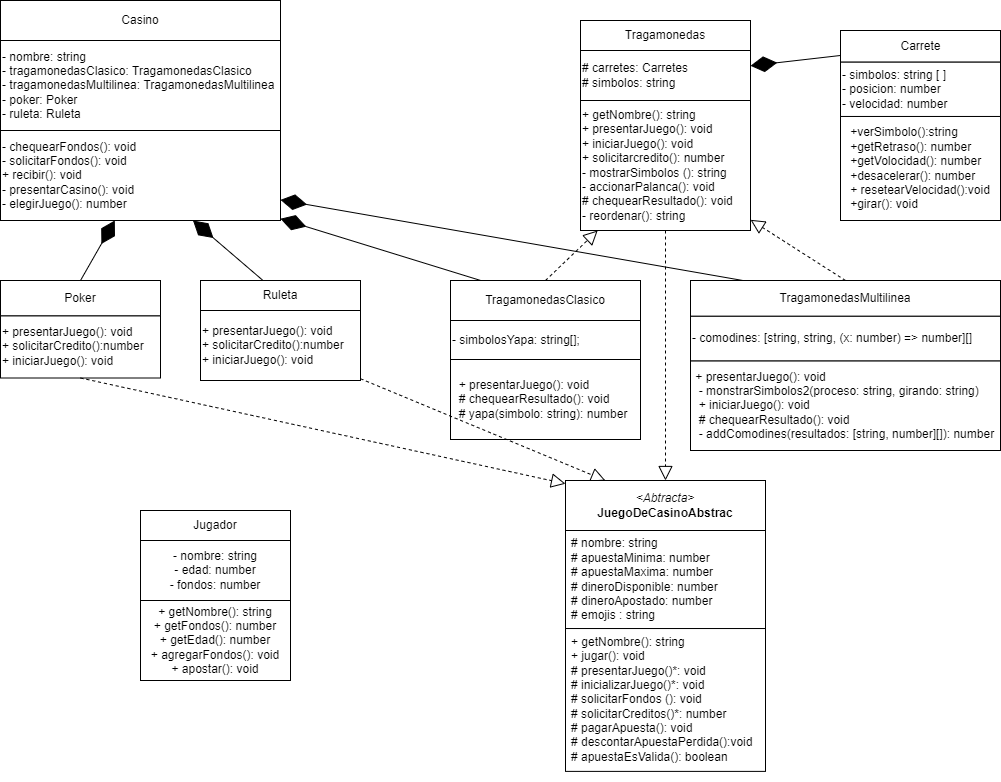

The diagram above was exported from draw.io. Its source (the exported page's mxGraphModel, read from the mxfile embedded in the PNG):
<mxGraphModel dx="1159" dy="514" grid="1" gridSize="10" guides="1" tooltips="1" connect="1" arrows="1" fold="1" page="1" pageScale="1" pageWidth="1100" pageHeight="850" background="none" math="0" shadow="0">
  <root>
    <mxCell id="0" />
    <mxCell id="1" parent="0" />
    <mxCell id="11" value="" style="group;fillColor=default;" parent="1" vertex="1" connectable="0">
      <mxGeometry x="730" y="300" width="310" height="170" as="geometry" />
    </mxCell>
    <mxCell id="8" value="TragamonedasMultilinea" style="rounded=0;whiteSpace=wrap;html=1;" parent="11" vertex="1">
      <mxGeometry width="310" height="35.78947368421052" as="geometry" />
    </mxCell>
    <mxCell id="9" value="- comodines: [string, string, (x: number) =&amp;gt; number][]" style="whiteSpace=wrap;html=1;align=left;" parent="11" vertex="1">
      <mxGeometry y="35.78947368421052" width="310" height="44.73684210526315" as="geometry" />
    </mxCell>
    <mxCell id="10" value="&lt;div&gt;&amp;nbsp;+ presentarJuego(): void&lt;/div&gt;&lt;div&gt;&amp;nbsp; - monstrarSimbolos2(proceso: string, girando: string)&lt;/div&gt;&lt;div&gt;&amp;nbsp; + iniciarJuego(): void&lt;/div&gt;&lt;div&gt;&amp;nbsp; # chequearResultado(): void&lt;/div&gt;&lt;div&gt;&amp;nbsp; - addComodines(resultados: [string, number][]): number&lt;/div&gt;" style="whiteSpace=wrap;html=1;align=left;" parent="11" vertex="1">
      <mxGeometry y="80.52631578947367" width="310" height="89.4736842105263" as="geometry" />
    </mxCell>
    <mxCell id="16" value="" style="group" parent="1" vertex="1" connectable="0">
      <mxGeometry x="240" y="300" width="160" height="100" as="geometry" />
    </mxCell>
    <mxCell id="19" value="" style="group" parent="16" vertex="1" connectable="0">
      <mxGeometry width="160" height="100" as="geometry" />
    </mxCell>
    <mxCell id="12" value="Ruleta" style="rounded=0;whiteSpace=wrap;html=1;" parent="19" vertex="1">
      <mxGeometry width="160" height="30" as="geometry" />
    </mxCell>
    <mxCell id="13" value="+ presentarJuego(): void&lt;br&gt;+ solicitarCredito():number&lt;br&gt;+ iniciarJuego(): void" style="whiteSpace=wrap;html=1;align=left;" parent="19" vertex="1">
      <mxGeometry y="30" width="160" height="70" as="geometry" />
    </mxCell>
    <mxCell id="18" value="" style="group" parent="1" vertex="1" connectable="0">
      <mxGeometry x="40" y="300" width="160" height="97.5" as="geometry" />
    </mxCell>
    <mxCell id="14" value="Poker" style="rounded=0;whiteSpace=wrap;html=1;" parent="18" vertex="1">
      <mxGeometry width="160" height="35.45454545454545" as="geometry" />
    </mxCell>
    <mxCell id="17" value="+ presentarJuego(): void&lt;br&gt;+ solicitarCredito():number&lt;br&gt;+ iniciarJuego(): void" style="whiteSpace=wrap;html=1;align=left;" parent="18" vertex="1">
      <mxGeometry y="35.45454545454545" width="160" height="62.04545454545455" as="geometry" />
    </mxCell>
    <mxCell id="20" value="" style="group;fillColor=default;" parent="1" vertex="1" connectable="0">
      <mxGeometry x="490" y="300" width="190" height="159" as="geometry" />
    </mxCell>
    <mxCell id="5" value="TragamonedasClasico" style="rounded=0;whiteSpace=wrap;html=1;" parent="20" vertex="1">
      <mxGeometry width="190" height="40" as="geometry" />
    </mxCell>
    <mxCell id="6" value="- simbolosYapa: string[];" style="whiteSpace=wrap;html=1;align=left;" parent="20" vertex="1">
      <mxGeometry y="40" width="190" height="39" as="geometry" />
    </mxCell>
    <mxCell id="7" value="&lt;div&gt;&amp;nbsp; + presentarJuego(): void&amp;nbsp;&lt;/div&gt;&lt;div&gt;&amp;nbsp; # chequearResultado(): void&lt;/div&gt;&lt;div&gt;&amp;nbsp; # yapa(simbolo: string): number&lt;/div&gt;" style="rounded=0;whiteSpace=wrap;html=1;align=left;" parent="20" vertex="1">
      <mxGeometry y="79" width="190" height="80" as="geometry" />
    </mxCell>
    <mxCell id="22" value="" style="group" parent="1" vertex="1" connectable="0">
      <mxGeometry x="880" y="50" width="160" height="190" as="geometry" />
    </mxCell>
    <mxCell id="2" value="Carrete" style="html=1;" parent="22" vertex="1">
      <mxGeometry width="160" height="31.66666666666666" as="geometry" />
    </mxCell>
    <mxCell id="3" value="&lt;div style=&quot;text-align: left;&quot;&gt;&lt;span style=&quot;background-color: initial;&quot;&gt;+verSimbolo():string&lt;/span&gt;&lt;/div&gt;&lt;div style=&quot;text-align: left;&quot;&gt;&lt;span style=&quot;background-color: initial;&quot;&gt;+getRetraso(): number&lt;/span&gt;&lt;/div&gt;&lt;div style=&quot;text-align: left;&quot;&gt;&lt;span style=&quot;background-color: initial;&quot;&gt;+getVolocidad(): number&lt;/span&gt;&lt;/div&gt;&lt;div style=&quot;text-align: left;&quot;&gt;&lt;span style=&quot;background-color: initial;&quot;&gt;+desacelerar(): number&lt;/span&gt;&lt;/div&gt;&lt;div style=&quot;text-align: left;&quot;&gt;&lt;span style=&quot;background-color: initial;&quot;&gt;+ resetearVelocidad():void&lt;/span&gt;&lt;/div&gt;&lt;div style=&quot;text-align: left;&quot;&gt;&lt;span style=&quot;background-color: initial;&quot;&gt;+girar(): void&lt;/span&gt;&lt;/div&gt;&lt;div style=&quot;text-align: justify;&quot;&gt;&lt;/div&gt;" style="rounded=0;whiteSpace=wrap;html=1;" parent="22" vertex="1">
      <mxGeometry y="85.95238095238093" width="160" height="104.04761904761904" as="geometry" />
    </mxCell>
    <mxCell id="21" value="- simbolos: string [ ]&lt;br&gt;- posicion: number&lt;br&gt;- velocidad: number" style="rounded=0;whiteSpace=wrap;html=1;align=left;" parent="22" vertex="1">
      <mxGeometry y="31.66666666666666" width="160" height="54.28571428571428" as="geometry" />
    </mxCell>
    <mxCell id="27" value="" style="group" parent="1" vertex="1" connectable="0">
      <mxGeometry x="40" y="20" width="280" height="220" as="geometry" />
    </mxCell>
    <mxCell id="23" value="Casino" style="rounded=0;whiteSpace=wrap;html=1;" parent="27" vertex="1">
      <mxGeometry width="280" height="40" as="geometry" />
    </mxCell>
    <mxCell id="24" value="&lt;span style=&quot;&quot;&gt;- nombre: string&lt;/span&gt;&lt;br style=&quot;&quot;&gt;&lt;span style=&quot;&quot;&gt;- tragamonedasClasico: TragamonedasClasico&lt;/span&gt;&lt;br style=&quot;&quot;&gt;&lt;span style=&quot;&quot;&gt;- tragamonedasMultilinea: TragamonedasMultilinea&lt;/span&gt;&lt;br style=&quot;&quot;&gt;&lt;span style=&quot;&quot;&gt;- poker: Poker&lt;/span&gt;&lt;br style=&quot;&quot;&gt;&lt;span style=&quot;&quot;&gt;- ruleta: Ruleta&lt;/span&gt;" style="whiteSpace=wrap;html=1;align=left;" parent="27" vertex="1">
      <mxGeometry y="40" width="280" height="90" as="geometry" />
    </mxCell>
    <mxCell id="25" value="&lt;span style=&quot;&quot;&gt;- chequearFondos(): void&lt;/span&gt;&lt;br style=&quot;&quot;&gt;&lt;span style=&quot;&quot;&gt;- solicitarFondos(): void&lt;/span&gt;&lt;br style=&quot;&quot;&gt;&lt;span style=&quot;&quot;&gt;+ recibir(): void&lt;/span&gt;&lt;br style=&quot;&quot;&gt;&lt;span style=&quot;&quot;&gt;- presentarCasino(): void&lt;/span&gt;&lt;br style=&quot;&quot;&gt;&lt;span style=&quot;&quot;&gt;- elegirJuego(): number&lt;/span&gt;" style="whiteSpace=wrap;html=1;align=left;" parent="27" vertex="1">
      <mxGeometry y="130" width="280" height="90" as="geometry" />
    </mxCell>
    <mxCell id="31" value="" style="group" parent="1" vertex="1" connectable="0">
      <mxGeometry x="620" y="40" width="170" height="210" as="geometry" />
    </mxCell>
    <mxCell id="28" value="Tragamonedas" style="rounded=0;whiteSpace=wrap;html=1;" parent="31" vertex="1">
      <mxGeometry width="170" height="30" as="geometry" />
    </mxCell>
    <mxCell id="29" value="&lt;span style=&quot;&quot;&gt;# carretes: Carretes&lt;/span&gt;&lt;br style=&quot;&quot;&gt;&lt;span style=&quot;&quot;&gt;# simbolos: string&lt;/span&gt;" style="whiteSpace=wrap;html=1;align=left;" parent="31" vertex="1">
      <mxGeometry y="30" width="170" height="50" as="geometry" />
    </mxCell>
    <mxCell id="30" value="&lt;span style=&quot;&quot;&gt;+ getNombre(): string&lt;/span&gt;&lt;br style=&quot;&quot;&gt;&lt;span style=&quot;&quot;&gt;+ presentarJuego(): void&lt;/span&gt;&lt;br style=&quot;&quot;&gt;&lt;span style=&quot;&quot;&gt;+ iniciarJuego(): void&lt;/span&gt;&lt;br style=&quot;&quot;&gt;&lt;span style=&quot;&quot;&gt;+ solicitarcredito(): number&lt;/span&gt;&lt;br style=&quot;&quot;&gt;&lt;span style=&quot;&quot;&gt;- mostrarSimbolos (): string&lt;/span&gt;&lt;br style=&quot;&quot;&gt;&lt;span style=&quot;&quot;&gt;- accionarPalanca(): void&lt;/span&gt;&lt;br style=&quot;&quot;&gt;&lt;span style=&quot;&quot;&gt;# chequearResultado(): void&lt;/span&gt;&lt;br style=&quot;&quot;&gt;&lt;span style=&quot;&quot;&gt;- reordenar(): string&lt;/span&gt;" style="whiteSpace=wrap;html=1;align=left;" parent="31" vertex="1">
      <mxGeometry y="80" width="170" height="130" as="geometry" />
    </mxCell>
    <mxCell id="35" value="" style="group" parent="1" vertex="1" connectable="0">
      <mxGeometry x="180" y="530" width="150" height="170" as="geometry" />
    </mxCell>
    <mxCell id="32" value="Jugador" style="rounded=0;whiteSpace=wrap;html=1;" parent="35" vertex="1">
      <mxGeometry width="150" height="30" as="geometry" />
    </mxCell>
    <mxCell id="33" value="- nombre: string&lt;br&gt;- edad: number&lt;br&gt;- fondos: number" style="whiteSpace=wrap;html=1;" parent="35" vertex="1">
      <mxGeometry y="30" width="150" height="60" as="geometry" />
    </mxCell>
    <mxCell id="34" value="+ getNombre(): string&lt;br&gt;+ getFondos(): number&lt;br&gt;+ getEdad(): number&lt;br&gt;+ agregarFondos(): void&lt;br&gt;+ apostar(): void" style="whiteSpace=wrap;html=1;" parent="35" vertex="1">
      <mxGeometry y="90" width="150" height="80" as="geometry" />
    </mxCell>
    <mxCell id="37" value="" style="endArrow=block;dashed=1;endFill=0;endSize=12;html=1;exitX=0.5;exitY=0;exitDx=0;exitDy=0;" parent="1" source="8" target="30" edge="1">
      <mxGeometry width="160" relative="1" as="geometry">
        <mxPoint x="469.5" y="620" as="sourcePoint" />
        <mxPoint x="520" y="540" as="targetPoint" />
        <Array as="points" />
      </mxGeometry>
    </mxCell>
    <mxCell id="38" value="" style="endArrow=block;dashed=1;endFill=0;endSize=12;html=1;exitX=0.5;exitY=0;exitDx=0;exitDy=0;" parent="1" source="5" target="30" edge="1">
      <mxGeometry width="160" relative="1" as="geometry">
        <mxPoint x="149.5" y="635.5" as="sourcePoint" />
        <mxPoint x="240" y="510" as="targetPoint" />
        <Array as="points" />
      </mxGeometry>
    </mxCell>
    <mxCell id="39" value="" style="endArrow=diamondThin;endFill=1;endSize=24;html=1;" parent="1" source="2" target="29" edge="1">
      <mxGeometry width="160" relative="1" as="geometry">
        <mxPoint x="200" y="260" as="sourcePoint" />
        <mxPoint x="300" y="330" as="targetPoint" />
        <Array as="points" />
      </mxGeometry>
    </mxCell>
    <mxCell id="41" value="" style="endArrow=block;dashed=1;endFill=0;endSize=12;html=1;" parent="1" source="30" target="49" edge="1">
      <mxGeometry width="160" relative="1" as="geometry">
        <mxPoint x="859.5" y="411.5" as="sourcePoint" />
        <mxPoint x="629.6067415730338" y="490" as="targetPoint" />
        <Array as="points" />
      </mxGeometry>
    </mxCell>
    <mxCell id="45" value="" style="endArrow=diamondThin;endFill=1;endSize=24;html=1;exitX=0.5;exitY=0;exitDx=0;exitDy=0;" parent="1" source="14" target="25" edge="1">
      <mxGeometry width="160" relative="1" as="geometry">
        <mxPoint x="740" y="712.5" as="sourcePoint" />
        <mxPoint x="740" y="650" as="targetPoint" />
      </mxGeometry>
    </mxCell>
    <mxCell id="46" value="" style="endArrow=diamondThin;endFill=1;endSize=24;html=1;" parent="1" source="12" target="25" edge="1">
      <mxGeometry width="160" relative="1" as="geometry">
        <mxPoint x="960" y="711.25" as="sourcePoint" />
        <mxPoint x="960" y="648.75" as="targetPoint" />
      </mxGeometry>
    </mxCell>
    <mxCell id="47" value="" style="endArrow=diamondThin;endFill=1;endSize=24;html=1;" parent="1" source="5" target="25" edge="1">
      <mxGeometry width="160" relative="1" as="geometry">
        <mxPoint x="420" y="444.5" as="sourcePoint" />
        <mxPoint x="700" y="445" as="targetPoint" />
      </mxGeometry>
    </mxCell>
    <mxCell id="-8ZN7k2oq9kdG_u1vnV1-51" value="" style="endArrow=diamondThin;endFill=1;endSize=24;html=1;" parent="1" source="8" target="25" edge="1">
      <mxGeometry width="160" relative="1" as="geometry">
        <mxPoint x="525" y="310" as="sourcePoint" />
        <mxPoint x="330" y="140" as="targetPoint" />
      </mxGeometry>
    </mxCell>
    <mxCell id="-8ZN7k2oq9kdG_u1vnV1-52" value="" style="endArrow=block;dashed=1;endFill=0;endSize=12;html=1;" parent="1" source="13" target="49" edge="1">
      <mxGeometry width="160" relative="1" as="geometry">
        <mxPoint x="839" y="123.75" as="sourcePoint" />
        <mxPoint x="495" y="533.6363636363636" as="targetPoint" />
        <Array as="points" />
      </mxGeometry>
    </mxCell>
    <mxCell id="-8ZN7k2oq9kdG_u1vnV1-54" value="" style="endArrow=block;dashed=1;endFill=0;endSize=12;html=1;exitX=0.5;exitY=1;exitDx=0;exitDy=0;" parent="1" source="17" target="49" edge="1">
      <mxGeometry width="160" relative="1" as="geometry">
        <mxPoint x="343" y="410" as="sourcePoint" />
        <mxPoint x="495" y="581.0526315789474" as="targetPoint" />
        <Array as="points" />
      </mxGeometry>
    </mxCell>
    <mxCell id="48" value="" style="group" vertex="1" connectable="0" parent="1">
      <mxGeometry x="605" y="500" width="200" height="300" as="geometry" />
    </mxCell>
    <mxCell id="49" value="&lt;i style=&quot;&quot;&gt;&amp;lt;Abtracta&amp;gt;&lt;/i&gt;&lt;br style=&quot;&quot;&gt;&lt;b style=&quot;&quot;&gt;JuegoDeCasinoAbstrac&lt;/b&gt;" style="rounded=0;whiteSpace=wrap;html=1;" vertex="1" parent="48">
      <mxGeometry width="200" height="50" as="geometry" />
    </mxCell>
    <mxCell id="53" style="edgeStyle=none;html=1;exitX=0.5;exitY=0;exitDx=0;exitDy=0;" edge="1" parent="48" source="50" target="49">
      <mxGeometry relative="1" as="geometry" />
    </mxCell>
    <mxCell id="50" value="&lt;p style=&quot;margin: 0px 0px 0px 4px;&quot;&gt;# nombre: string&lt;/p&gt;&lt;p style=&quot;margin: 0px 0px 0px 4px;&quot;&gt;# apuestaMinima: number&lt;br&gt;# apuestaMaxima: number&lt;/p&gt;&lt;p style=&quot;margin: 0px 0px 0px 4px;&quot;&gt;# dineroDisponible: number&lt;/p&gt;&lt;p style=&quot;margin: 0px 0px 0px 4px;&quot;&gt;# dineroApostado: number&lt;/p&gt;&lt;p style=&quot;margin: 0px 0px 0px 4px;&quot;&gt;# emojis : string&lt;/p&gt;" style="whiteSpace=wrap;html=1;align=left;" vertex="1" parent="48">
      <mxGeometry y="50" width="200" height="98.03" as="geometry" />
    </mxCell>
    <mxCell id="51" value="&lt;p style=&quot;margin: 0px 0px 0px 4px;&quot;&gt;+ getNombre(): string&lt;/p&gt;&lt;p style=&quot;margin: 0px 0px 0px 4px;&quot;&gt;+ jugar(): void&lt;/p&gt;&lt;p style=&quot;margin: 0px 0px 0px 4px;&quot;&gt;# presentarJuego()*: void&lt;/p&gt;&lt;p style=&quot;margin: 0px 0px 0px 4px;&quot;&gt;# inicializarJuego()*: void&lt;/p&gt;&lt;p style=&quot;margin: 0px 0px 0px 4px;&quot;&gt;# solicitarFondos (): void&lt;/p&gt;&lt;p style=&quot;margin: 0px 0px 0px 4px;&quot;&gt;# solicitarCreditos()*: number&lt;/p&gt;&lt;p style=&quot;margin: 0px 0px 0px 4px;&quot;&gt;# pagarApuesta(): void&lt;/p&gt;&lt;p style=&quot;margin: 0px 0px 0px 4px;&quot;&gt;# descontarApuestaPerdida():void&lt;/p&gt;&lt;p style=&quot;margin: 0px 0px 0px 4px;&quot;&gt;# apuestaEsValida(): boolean&lt;/p&gt;" style="rounded=0;whiteSpace=wrap;html=1;align=left;" vertex="1" parent="48">
      <mxGeometry y="148.03285714285715" width="200.00000000000003" height="142.85714285714286" as="geometry" />
    </mxCell>
  </root>
</mxGraphModel>